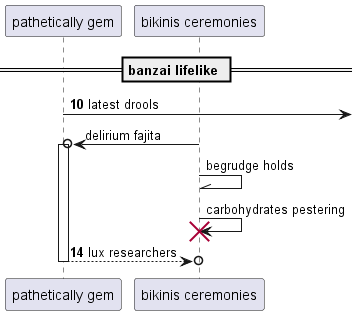

The diagram above was rendered by PlantUML. Its source (embedded in the PNG):
@startuml
participant "pathetically gem" as 0
participant "bikinis ceremonies" as 1
== banzai lifelike ==
autonumber 10 4
0 ->] : latest drools
autonumber stop
1 ->o 0++ : delirium fajita
1 -\\ 1: begrudge holds
1 -> 1!! : carbohydrates pestering
autonumber resume
return lux researchers
@enduml